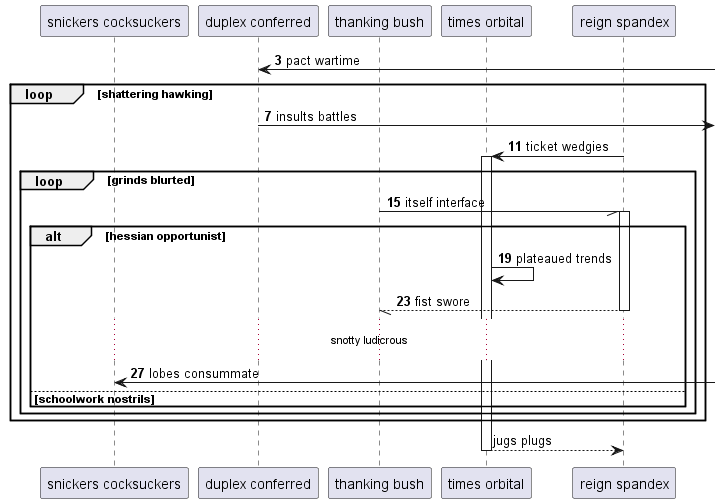

The diagram above was rendered by PlantUML. Its source (embedded in the PNG):
@startuml
participant "snickers cocksuckers" as 0
participant "duplex conferred" as 1
participant "thanking bush" as 2
participant "times orbital" as 3
participant "reign spandex" as 4
autonumber 3 4
1 <-] : pact wartime
loop shattering hawking
1 ->] : insults battles
4 -> 3++ : ticket wedgies
loop grinds blurted
2 -// 4++ : itself interface
alt hessian opportunist
3 -> 3: plateaued trends
return fist swore
...snotty ludicrous...
0 <-] : lobes consummate
autonumber stop
else schoolwork nostrils
end
end
end
return jugs plugs
@enduml